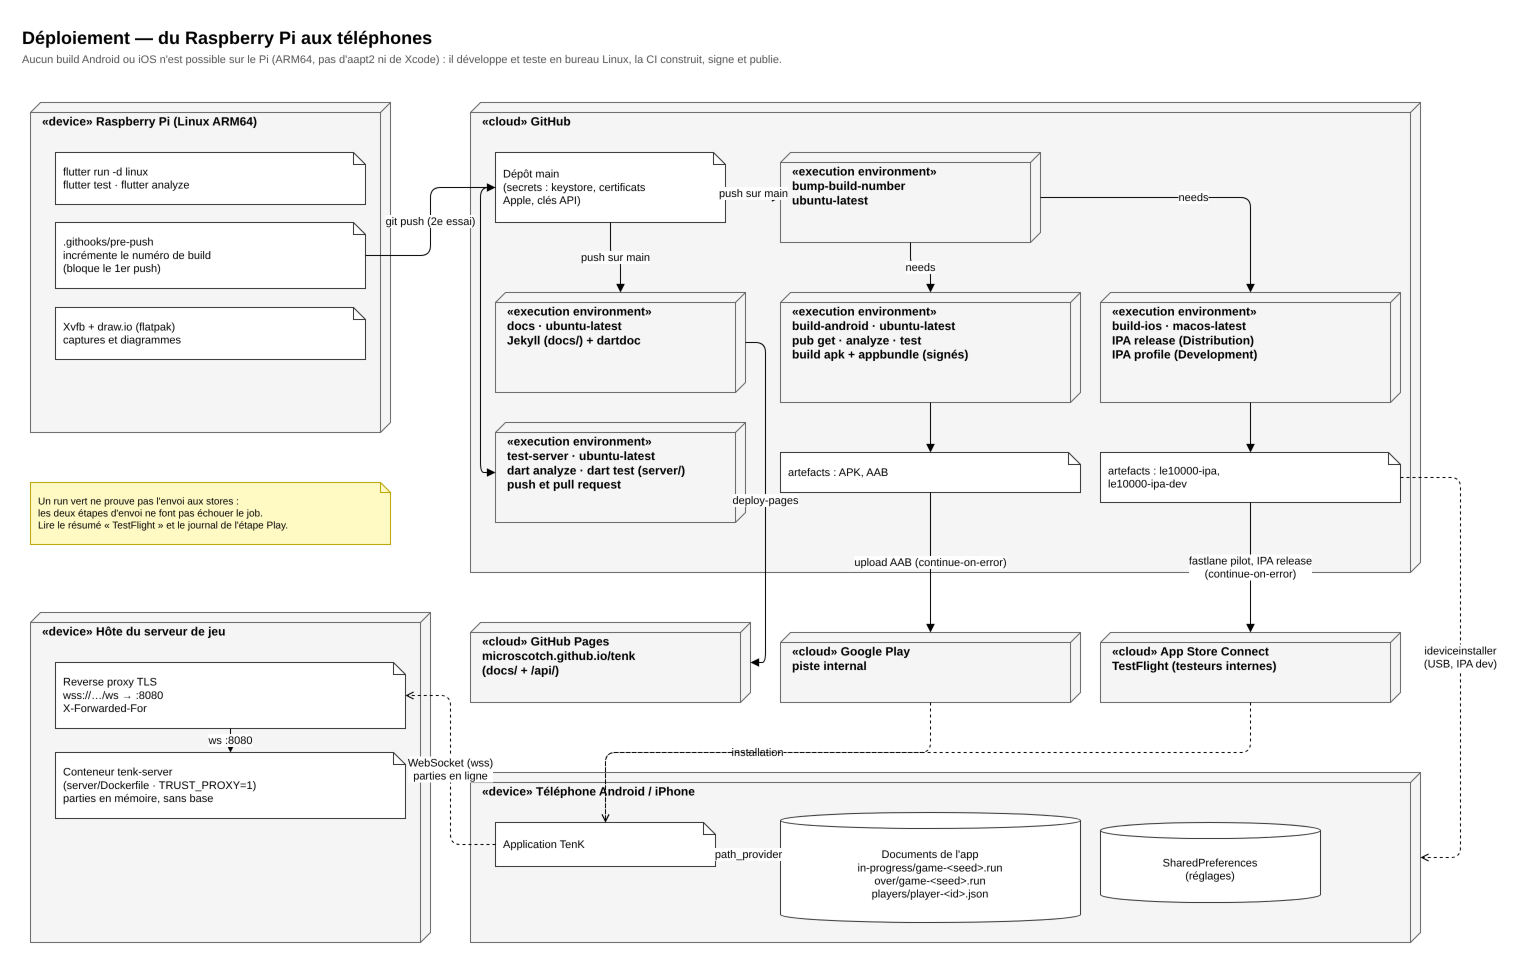

The diagram above was exported from draw.io. Its source (the exported page's mxGraphModel, read from the mxfile embedded in the PNG):
<mxGraphModel dx="1400" dy="900" grid="0" gridSize="10" guides="1" tooltips="1" connect="1" arrows="1" fold="1" page="0" pageScale="1" math="0" shadow="0">
  <root>
    <mxCell id="0" />
    <mxCell id="1" parent="0" />
    <mxCell id="t1" value="Déploiement — du Raspberry Pi aux téléphones" style="text;html=1;fontSize=18;fontStyle=1;align=left;verticalAlign=top;" vertex="1" parent="1">
      <mxGeometry x="30" y="8" width="1200" height="26" as="geometry" />
    </mxCell>
    <mxCell id="t2" value="Aucun build Android ou iOS n'est possible sur le Pi (ARM64, pas d'aapt2 ni de Xcode) : il développe et teste en bureau Linux, la CI construit, signe et publie." style="text;html=1;fontSize=11;fontColor=#555555;align=left;verticalAlign=top;whiteSpace=wrap;" vertex="1" parent="1">
      <mxGeometry x="30" y="34" width="1450" height="32" as="geometry" />
    </mxCell>
    <mxCell id="pi" value="«device» Raspberry Pi (Linux ARM64)" style="shape=cube;size=10;flipH=1;whiteSpace=wrap;html=1;fontSize=12;fontStyle=1;verticalAlign=top;align=left;spacingLeft=10;spacingTop=6;fillColor=#f5f5f5;strokeColor=#666666;" vertex="1" parent="1">
      <mxGeometry x="40" y="90" width="360" height="330" as="geometry" />
    </mxCell>
    <mxCell id="pi1" value="flutter run -d linux&lt;br/&gt;flutter test · flutter analyze" style="shape=note;size=12;whiteSpace=wrap;html=1;fontSize=11;align=left;spacingLeft=6;fillColor=#ffffff;strokeColor=#333333;" vertex="1" parent="1">
      <mxGeometry x="65" y="140" width="310" height="52" as="geometry" />
    </mxCell>
    <mxCell id="pi2" value=".githooks/pre-push&lt;br/&gt;incrémente le numéro de build&lt;br/&gt;(bloque le 1er push)" style="shape=note;size=12;whiteSpace=wrap;html=1;fontSize=11;align=left;spacingLeft=6;fillColor=#ffffff;strokeColor=#333333;" vertex="1" parent="1">
      <mxGeometry x="65" y="210" width="310" height="66" as="geometry" />
    </mxCell>
    <mxCell id="pi3" value="Xvfb + draw.io (flatpak)&lt;br/&gt;captures et diagrammes" style="shape=note;size=12;whiteSpace=wrap;html=1;fontSize=11;align=left;spacingLeft=6;fillColor=#ffffff;strokeColor=#333333;" vertex="1" parent="1">
      <mxGeometry x="65" y="295" width="310" height="52" as="geometry" />
    </mxCell>
    <mxCell id="gh" value="«cloud» GitHub" style="shape=cube;size=10;flipH=1;whiteSpace=wrap;html=1;fontSize=12;fontStyle=1;verticalAlign=top;align=left;spacingLeft=10;spacingTop=6;fillColor=#f5f5f5;strokeColor=#666666;" vertex="1" parent="1">
      <mxGeometry x="480" y="90" width="950" height="470" as="geometry" />
    </mxCell>
    <mxCell id="repo" value="Dépôt main&lt;br/&gt;(secrets : keystore, certificats&lt;br/&gt;Apple, clés API)" style="shape=note;size=12;whiteSpace=wrap;html=1;fontSize=11;align=left;spacingLeft=6;fillColor=#ffffff;strokeColor=#333333;" vertex="1" parent="1">
      <mxGeometry x="505" y="140" width="230" height="70" as="geometry" />
    </mxCell>
    <mxCell id="j1" value="«execution environment»&lt;br/&gt;bump-build-number&lt;br/&gt;ubuntu-latest" style="shape=cube;size=10;flipH=1;whiteSpace=wrap;html=1;fontSize=12;fontStyle=1;verticalAlign=top;align=left;spacingLeft=10;spacingTop=6;fillColor=#f5f5f5;strokeColor=#666666;" vertex="1" parent="1">
      <mxGeometry x="790" y="140" width="260" height="90" as="geometry" />
    </mxCell>
    <mxCell id="j2" value="«execution environment»&lt;br/&gt;build-android · ubuntu-latest&lt;br/&gt;pub get · analyze · test&lt;br/&gt;build apk + appbundle (signés)" style="shape=cube;size=10;flipH=1;whiteSpace=wrap;html=1;fontSize=12;fontStyle=1;verticalAlign=top;align=left;spacingLeft=10;spacingTop=6;fillColor=#f5f5f5;strokeColor=#666666;" vertex="1" parent="1">
      <mxGeometry x="790" y="280" width="300" height="110" as="geometry" />
    </mxCell>
    <mxCell id="j3" value="«execution environment»&lt;br/&gt;build-ios · macos-latest&lt;br/&gt;IPA release (Distribution)&lt;br/&gt;IPA profile (Development)" style="shape=cube;size=10;flipH=1;whiteSpace=wrap;html=1;fontSize=12;fontStyle=1;verticalAlign=top;align=left;spacingLeft=10;spacingTop=6;fillColor=#f5f5f5;strokeColor=#666666;" vertex="1" parent="1">
      <mxGeometry x="1110" y="280" width="300" height="110" as="geometry" />
    </mxCell>
    <mxCell id="j4" value="«execution environment»&lt;br/&gt;test-server · ubuntu-latest&lt;br/&gt;dart analyze · dart test (server/)&lt;br/&gt;push et pull request" style="shape=cube;size=10;flipH=1;whiteSpace=wrap;html=1;fontSize=12;fontStyle=1;verticalAlign=top;align=left;spacingLeft=10;spacingTop=6;fillColor=#f5f5f5;strokeColor=#666666;" vertex="1" parent="1">
      <mxGeometry x="505" y="410" width="250" height="100" as="geometry" />
    </mxCell>
    <mxCell id="a1" value="artefacts : APK, AAB" style="shape=note;size=12;whiteSpace=wrap;html=1;fontSize=11;align=left;spacingLeft=6;fillColor=#ffffff;strokeColor=#333333;" vertex="1" parent="1">
      <mxGeometry x="790" y="440" width="300" height="40" as="geometry" />
    </mxCell>
    <mxCell id="a2" value="artefacts : le10000-ipa,&lt;br/&gt;le10000-ipa-dev" style="shape=note;size=12;whiteSpace=wrap;html=1;fontSize=11;align=left;spacingLeft=6;fillColor=#ffffff;strokeColor=#333333;" vertex="1" parent="1">
      <mxGeometry x="1110" y="440" width="300" height="50" as="geometry" />
    </mxCell>
    <mxCell id="dj" value="«execution environment»&lt;br/&gt;docs · ubuntu-latest&lt;br/&gt;Jekyll (docs/) + dartdoc" style="shape=cube;size=10;flipH=1;whiteSpace=wrap;html=1;fontSize=12;fontStyle=1;verticalAlign=top;align=left;spacingLeft=10;spacingTop=6;fillColor=#f5f5f5;strokeColor=#666666;" vertex="1" parent="1">
      <mxGeometry x="505" y="280" width="250" height="100" as="geometry" />
    </mxCell>
    <mxCell id="pg" value="«cloud» GitHub Pages&lt;br/&gt;microscotch.github.io/tenk&lt;br/&gt;(docs/ + /api/)" style="shape=cube;size=10;flipH=1;whiteSpace=wrap;html=1;fontSize=12;fontStyle=1;verticalAlign=top;align=left;spacingLeft=10;spacingTop=6;fillColor=#f5f5f5;strokeColor=#666666;" vertex="1" parent="1">
      <mxGeometry x="480" y="610" width="280" height="80" as="geometry" />
    </mxCell>
    <mxCell id="gp" value="«cloud» Google Play&lt;br/&gt;piste internal" style="shape=cube;size=10;flipH=1;whiteSpace=wrap;html=1;fontSize=12;fontStyle=1;verticalAlign=top;align=left;spacingLeft=10;spacingTop=6;fillColor=#f5f5f5;strokeColor=#666666;" vertex="1" parent="1">
      <mxGeometry x="790" y="620" width="300" height="70" as="geometry" />
    </mxCell>
    <mxCell id="tf" value="«cloud» App Store Connect&lt;br/&gt;TestFlight (testeurs internes)" style="shape=cube;size=10;flipH=1;whiteSpace=wrap;html=1;fontSize=12;fontStyle=1;verticalAlign=top;align=left;spacingLeft=10;spacingTop=6;fillColor=#f5f5f5;strokeColor=#666666;" vertex="1" parent="1">
      <mxGeometry x="1110" y="620" width="300" height="70" as="geometry" />
    </mxCell>
    <mxCell id="ph" value="«device» Téléphone Android / iPhone" style="shape=cube;size=10;flipH=1;whiteSpace=wrap;html=1;fontSize=12;fontStyle=1;verticalAlign=top;align=left;spacingLeft=10;spacingTop=6;fillColor=#f5f5f5;strokeColor=#666666;" vertex="1" parent="1">
      <mxGeometry x="480" y="760" width="950" height="170" as="geometry" />
    </mxCell>
    <mxCell id="app" value="Application TenK" style="shape=note;size=12;whiteSpace=wrap;html=1;fontSize=11;align=left;spacingLeft=6;fillColor=#ffffff;strokeColor=#333333;" vertex="1" parent="1">
      <mxGeometry x="505" y="810" width="220" height="44" as="geometry" />
    </mxCell>
    <mxCell id="fs" value="Documents de l'app&lt;br/&gt;in-progress/game-&amp;lt;seed&amp;gt;.run&lt;br/&gt;over/game-&amp;lt;seed&amp;gt;.run&lt;br/&gt;players/player-&amp;lt;id&amp;gt;.json" style="shape=cylinder3;whiteSpace=wrap;html=1;boundedLbl=1;backgroundOutline=1;size=8;fontSize=11;fillColor=#ffffff;strokeColor=#333333;" vertex="1" parent="1">
      <mxGeometry x="790" y="800" width="300" height="110" as="geometry" />
    </mxCell>
    <mxCell id="sp" value="SharedPreferences&lt;br/&gt;(réglages)" style="shape=cylinder3;whiteSpace=wrap;html=1;boundedLbl=1;backgroundOutline=1;size=8;fontSize=11;fillColor=#ffffff;strokeColor=#333333;" vertex="1" parent="1">
      <mxGeometry x="1110" y="810" width="220" height="80" as="geometry" />
    </mxCell>
    <mxCell id="srv" value="«device» Hôte du serveur de jeu" style="shape=cube;size=10;flipH=1;whiteSpace=wrap;html=1;fontSize=12;fontStyle=1;verticalAlign=top;align=left;spacingLeft=10;spacingTop=6;fillColor=#f5f5f5;strokeColor=#666666;" vertex="1" parent="1">
      <mxGeometry x="40" y="600" width="400" height="330" as="geometry" />
    </mxCell>
    <mxCell id="px" value="Reverse proxy TLS&lt;br/&gt;wss://…/ws → :8080&lt;br/&gt;X-Forwarded-For" style="shape=note;size=12;whiteSpace=wrap;html=1;fontSize=11;align=left;spacingLeft=6;fillColor=#ffffff;strokeColor=#333333;" vertex="1" parent="1">
      <mxGeometry x="65" y="650" width="350" height="66" as="geometry" />
    </mxCell>
    <mxCell id="dk" value="Conteneur tenk-server&lt;br/&gt;(server/Dockerfile · TRUST_PROXY=1)&lt;br/&gt;parties en mémoire, sans base" style="shape=note;size=12;whiteSpace=wrap;html=1;fontSize=11;align=left;spacingLeft=6;fillColor=#ffffff;strokeColor=#333333;" vertex="1" parent="1">
      <mxGeometry x="65" y="740" width="350" height="66" as="geometry" />
    </mxCell>
    <mxCell id="e1" value="ws :8080" style="endArrow=block;endFill=1;html=1;fontSize=11;labelBackgroundColor=#ffffff;rounded=1;edgeStyle=orthogonalEdgeStyle;" edge="1" parent="1" source="px" target="dk">
      <mxGeometry relative="1" as="geometry" />
    </mxCell>
    <mxCell id="e2" value="WebSocket (wss)&lt;br/&gt;parties en ligne" style="endArrow=open;endFill=0;dashed=1;html=1;fontSize=11;labelBackgroundColor=#ffffff;rounded=1;edgeStyle=orthogonalEdgeStyle;exitX=0;exitY=0.5;entryX=1;entryY=0.5;" edge="1" parent="1" source="app" target="px">
      <mxGeometry relative="1" as="geometry">
        <Array as="points">
          <mxPoint x="460" y="832" />
          <mxPoint x="460" y="683" />
        </Array>
      </mxGeometry>
    </mxCell>
    <mxCell id="e3" value="git push (2e essai)" style="endArrow=block;endFill=1;html=1;fontSize=11;labelBackgroundColor=#ffffff;rounded=1;edgeStyle=orthogonalEdgeStyle;" edge="1" parent="1" source="pi2" target="repo">
      <mxGeometry relative="1" as="geometry" />
    </mxCell>
    <mxCell id="e4" value="push sur main" style="endArrow=block;endFill=1;html=1;fontSize=11;labelBackgroundColor=#ffffff;rounded=1;edgeStyle=orthogonalEdgeStyle;" edge="1" parent="1" source="repo" target="j1">
      <mxGeometry relative="1" as="geometry" />
    </mxCell>
    <mxCell id="e5" value="needs" style="endArrow=block;endFill=1;html=1;fontSize=11;labelBackgroundColor=#ffffff;rounded=1;edgeStyle=orthogonalEdgeStyle;" edge="1" parent="1" source="j1" target="j2">
      <mxGeometry relative="1" as="geometry" />
    </mxCell>
    <mxCell id="e6" value="push sur main" style="endArrow=block;endFill=1;html=1;fontSize=11;labelBackgroundColor=#ffffff;rounded=1;edgeStyle=orthogonalEdgeStyle;" edge="1" parent="1" source="repo" target="dj">
      <mxGeometry relative="1" as="geometry" />
    </mxCell>
    <mxCell id="e7" value="" style="endArrow=block;endFill=1;html=1;fontSize=11;labelBackgroundColor=#ffffff;rounded=1;edgeStyle=orthogonalEdgeStyle;exitX=0;exitY=0.5;entryX=0;entryY=0.5;" edge="1" parent="1" source="repo" target="j4">
      <mxGeometry relative="1" as="geometry">
        <Array as="points">
          <mxPoint x="490" y="175" />
          <mxPoint x="490" y="460" />
        </Array>
      </mxGeometry>
    </mxCell>
    <mxCell id="e8" value="deploy-pages" style="endArrow=block;endFill=1;html=1;fontSize=11;labelBackgroundColor=#ffffff;rounded=1;edgeStyle=orthogonalEdgeStyle;exitX=1;exitY=0.5;entryX=1;entryY=0.5;" edge="1" parent="1" source="dj" target="pg">
      <mxGeometry relative="1" as="geometry">
        <Array as="points">
          <mxPoint x="775" y="330" />
          <mxPoint x="775" y="650" />
        </Array>
      </mxGeometry>
    </mxCell>
    <mxCell id="e9" value="needs" style="endArrow=block;endFill=1;html=1;fontSize=11;labelBackgroundColor=#ffffff;rounded=1;edgeStyle=orthogonalEdgeStyle;" edge="1" parent="1" source="j1" target="j3">
      <mxGeometry relative="1" as="geometry">
        <Array as="points">
          <mxPoint x="1260" y="185" />
        </Array>
      </mxGeometry>
    </mxCell>
    <mxCell id="e10" value="" style="endArrow=block;endFill=1;html=1;fontSize=11;labelBackgroundColor=#ffffff;rounded=1;edgeStyle=orthogonalEdgeStyle;" edge="1" parent="1" source="j2" target="a1">
      <mxGeometry relative="1" as="geometry" />
    </mxCell>
    <mxCell id="e11" value="" style="endArrow=block;endFill=1;html=1;fontSize=11;labelBackgroundColor=#ffffff;rounded=1;edgeStyle=orthogonalEdgeStyle;" edge="1" parent="1" source="j3" target="a2">
      <mxGeometry relative="1" as="geometry" />
    </mxCell>
    <mxCell id="e12" value="upload AAB (continue-on-error)" style="endArrow=block;endFill=1;html=1;fontSize=11;labelBackgroundColor=#ffffff;rounded=1;edgeStyle=orthogonalEdgeStyle;" edge="1" parent="1" source="a1" target="gp">
      <mxGeometry relative="1" as="geometry" />
    </mxCell>
    <mxCell id="e13" value="fastlane pilot, IPA release&lt;br/&gt;(continue-on-error)" style="endArrow=block;endFill=1;html=1;fontSize=11;labelBackgroundColor=#ffffff;rounded=1;edgeStyle=orthogonalEdgeStyle;" edge="1" parent="1" source="a2" target="tf">
      <mxGeometry relative="1" as="geometry" />
    </mxCell>
    <mxCell id="e14" value="installation" style="endArrow=open;endFill=0;dashed=1;html=1;fontSize=11;labelBackgroundColor=#ffffff;rounded=1;" edge="1" parent="1" source="gp" target="app">
      <mxGeometry relative="1" as="geometry">
        <Array as="points">
          <mxPoint x="940" y="740" />
          <mxPoint x="615" y="740" />
        </Array>
      </mxGeometry>
    </mxCell>
    <mxCell id="e15" value="" style="endArrow=open;endFill=0;dashed=1;html=1;fontSize=11;labelBackgroundColor=#ffffff;rounded=1;" edge="1" parent="1" source="tf" target="app">
      <mxGeometry relative="1" as="geometry">
        <Array as="points">
          <mxPoint x="1260" y="740" />
          <mxPoint x="615" y="740" />
        </Array>
      </mxGeometry>
    </mxCell>
    <mxCell id="e16" value="ideviceinstaller&lt;br/&gt;(USB, IPA dev)" style="endArrow=open;endFill=0;dashed=1;html=1;fontSize=11;labelBackgroundColor=#ffffff;rounded=1;" edge="1" parent="1" source="a2" target="ph">
      <mxGeometry relative="1" as="geometry">
        <Array as="points">
          <mxPoint x="1470" y="465" />
          <mxPoint x="1470" y="845" />
        </Array>
      </mxGeometry>
    </mxCell>
    <mxCell id="e17" value="path_provider" style="endArrow=open;endFill=0;dashed=1;html=1;fontSize=11;labelBackgroundColor=#ffffff;rounded=1;" edge="1" parent="1" source="app" target="fs">
      <mxGeometry relative="1" as="geometry" />
    </mxCell>
    <mxCell id="n" value="Un run vert ne prouve pas l'envoi aux stores :&lt;br/&gt;les deux étapes d'envoi ne font pas échouer le job.&lt;br/&gt;Lire le résumé « TestFlight » et le journal de l'étape Play." style="shape=note;size=10;whiteSpace=wrap;html=1;align=left;spacingLeft=6;fontSize=10;fillColor=#fff9c4;strokeColor=#b8a400;" vertex="1" parent="1">
      <mxGeometry x="40" y="470" width="360" height="62" as="geometry" />
    </mxCell>
  </root>
</mxGraphModel>